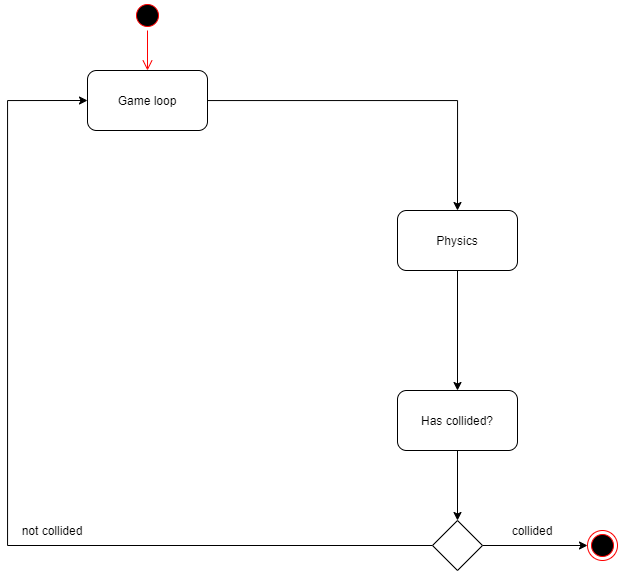

The diagram above was exported from draw.io. Its source (the exported page's mxGraphModel, read from the mxfile embedded in the PNG):
<mxGraphModel dx="1315" dy="929" grid="1" gridSize="10" guides="1" tooltips="1" connect="1" arrows="1" fold="1" page="1" pageScale="1" pageWidth="827" pageHeight="1169" math="0" shadow="0">
  <root>
    <mxCell id="KkkwxsX4Y_VHr9qbKLNh-0" />
    <mxCell id="KkkwxsX4Y_VHr9qbKLNh-1" parent="KkkwxsX4Y_VHr9qbKLNh-0" />
    <mxCell id="eBKQrkdg4BhAty5Bl1pn-14" style="edgeStyle=orthogonalEdgeStyle;rounded=0;orthogonalLoop=1;jettySize=auto;html=1;entryX=0.5;entryY=0;entryDx=0;entryDy=0;" edge="1" parent="KkkwxsX4Y_VHr9qbKLNh-1" source="eBKQrkdg4BhAty5Bl1pn-2" target="eBKQrkdg4BhAty5Bl1pn-5">
      <mxGeometry relative="1" as="geometry" />
    </mxCell>
    <mxCell id="eBKQrkdg4BhAty5Bl1pn-2" value="Game loop" style="rounded=1;whiteSpace=wrap;html=1;" vertex="1" parent="KkkwxsX4Y_VHr9qbKLNh-1">
      <mxGeometry x="250" y="190" width="120" height="60" as="geometry" />
    </mxCell>
    <mxCell id="eBKQrkdg4BhAty5Bl1pn-3" value="" style="ellipse;html=1;shape=startState;fillColor=#000000;strokeColor=#ff0000;" vertex="1" parent="KkkwxsX4Y_VHr9qbKLNh-1">
      <mxGeometry x="295" y="120" width="30" height="30" as="geometry" />
    </mxCell>
    <mxCell id="eBKQrkdg4BhAty5Bl1pn-4" value="" style="edgeStyle=orthogonalEdgeStyle;html=1;verticalAlign=bottom;endArrow=open;endSize=8;strokeColor=#ff0000;entryX=0.5;entryY=0;entryDx=0;entryDy=0;" edge="1" source="eBKQrkdg4BhAty5Bl1pn-3" parent="KkkwxsX4Y_VHr9qbKLNh-1" target="eBKQrkdg4BhAty5Bl1pn-2">
      <mxGeometry relative="1" as="geometry">
        <mxPoint x="310" y="180" as="targetPoint" />
      </mxGeometry>
    </mxCell>
    <mxCell id="eBKQrkdg4BhAty5Bl1pn-15" style="edgeStyle=orthogonalEdgeStyle;rounded=0;orthogonalLoop=1;jettySize=auto;html=1;" edge="1" parent="KkkwxsX4Y_VHr9qbKLNh-1" source="eBKQrkdg4BhAty5Bl1pn-5" target="eBKQrkdg4BhAty5Bl1pn-6">
      <mxGeometry relative="1" as="geometry" />
    </mxCell>
    <mxCell id="eBKQrkdg4BhAty5Bl1pn-5" value="Physics" style="rounded=1;whiteSpace=wrap;html=1;" vertex="1" parent="KkkwxsX4Y_VHr9qbKLNh-1">
      <mxGeometry x="560" y="330" width="120" height="60" as="geometry" />
    </mxCell>
    <mxCell id="eBKQrkdg4BhAty5Bl1pn-8" style="edgeStyle=orthogonalEdgeStyle;rounded=0;orthogonalLoop=1;jettySize=auto;html=1;entryX=0.5;entryY=0;entryDx=0;entryDy=0;" edge="1" parent="KkkwxsX4Y_VHr9qbKLNh-1" source="eBKQrkdg4BhAty5Bl1pn-6" target="eBKQrkdg4BhAty5Bl1pn-7">
      <mxGeometry relative="1" as="geometry" />
    </mxCell>
    <mxCell id="eBKQrkdg4BhAty5Bl1pn-6" value="Has collided?" style="rounded=1;whiteSpace=wrap;html=1;" vertex="1" parent="KkkwxsX4Y_VHr9qbKLNh-1">
      <mxGeometry x="560" y="510" width="120" height="60" as="geometry" />
    </mxCell>
    <mxCell id="eBKQrkdg4BhAty5Bl1pn-9" style="edgeStyle=orthogonalEdgeStyle;rounded=0;orthogonalLoop=1;jettySize=auto;html=1;entryX=0;entryY=0.5;entryDx=0;entryDy=0;" edge="1" parent="KkkwxsX4Y_VHr9qbKLNh-1" source="eBKQrkdg4BhAty5Bl1pn-7" target="eBKQrkdg4BhAty5Bl1pn-2">
      <mxGeometry relative="1" as="geometry">
        <Array as="points">
          <mxPoint x="170" y="665" />
          <mxPoint x="170" y="220" />
        </Array>
      </mxGeometry>
    </mxCell>
    <mxCell id="eBKQrkdg4BhAty5Bl1pn-11" style="edgeStyle=orthogonalEdgeStyle;rounded=0;orthogonalLoop=1;jettySize=auto;html=1;entryX=0;entryY=0.5;entryDx=0;entryDy=0;" edge="1" parent="KkkwxsX4Y_VHr9qbKLNh-1" source="eBKQrkdg4BhAty5Bl1pn-7" target="eBKQrkdg4BhAty5Bl1pn-12">
      <mxGeometry relative="1" as="geometry">
        <mxPoint x="720" y="664.9999999999998" as="targetPoint" />
      </mxGeometry>
    </mxCell>
    <mxCell id="eBKQrkdg4BhAty5Bl1pn-7" value="" style="rhombus;whiteSpace=wrap;html=1;" vertex="1" parent="KkkwxsX4Y_VHr9qbKLNh-1">
      <mxGeometry x="595" y="640" width="50" height="50" as="geometry" />
    </mxCell>
    <mxCell id="eBKQrkdg4BhAty5Bl1pn-10" value="not collided" style="text;html=1;strokeColor=none;fillColor=none;align=center;verticalAlign=middle;whiteSpace=wrap;rounded=0;" vertex="1" parent="KkkwxsX4Y_VHr9qbKLNh-1">
      <mxGeometry x="180" y="640" width="70" height="20" as="geometry" />
    </mxCell>
    <mxCell id="eBKQrkdg4BhAty5Bl1pn-12" value="" style="ellipse;html=1;shape=endState;fillColor=#000000;strokeColor=#ff0000;" vertex="1" parent="KkkwxsX4Y_VHr9qbKLNh-1">
      <mxGeometry x="750" y="650" width="30" height="30" as="geometry" />
    </mxCell>
    <mxCell id="eBKQrkdg4BhAty5Bl1pn-13" value="collided" style="text;html=1;strokeColor=none;fillColor=none;align=center;verticalAlign=middle;whiteSpace=wrap;rounded=0;" vertex="1" parent="KkkwxsX4Y_VHr9qbKLNh-1">
      <mxGeometry x="660" y="640" width="70" height="20" as="geometry" />
    </mxCell>
  </root>
</mxGraphModel>